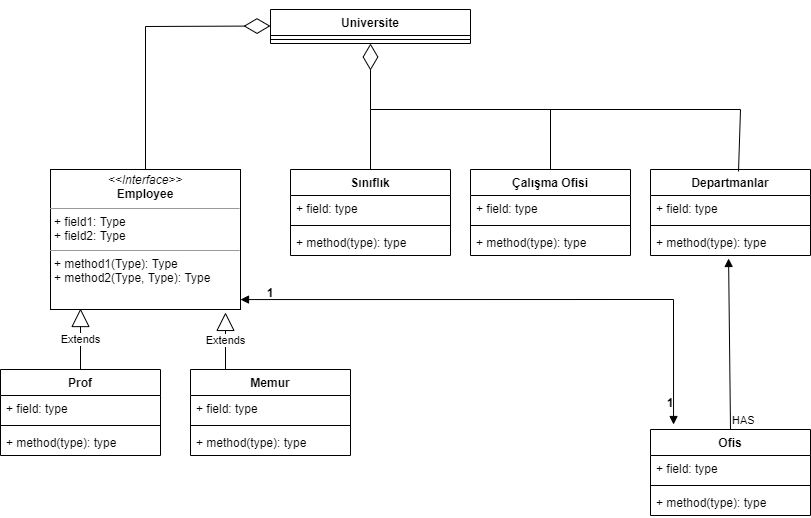

The diagram above was exported from draw.io. Its source (the exported page's mxGraphModel, read from the mxfile embedded in the PNG):
<mxGraphModel dx="1422" dy="762" grid="1" gridSize="10" guides="1" tooltips="1" connect="1" arrows="1" fold="1" page="1" pageScale="1" pageWidth="827" pageHeight="1169" math="0" shadow="0">
  <root>
    <mxCell id="0" />
    <mxCell id="1" parent="0" />
    <mxCell id="Cw4qGWY0KLZ-Hf6FA5Zr-1" value="Universite" style="swimlane;fontStyle=1;align=center;verticalAlign=top;childLayout=stackLayout;horizontal=1;startSize=26;horizontalStack=0;resizeParent=1;resizeParentMax=0;resizeLast=0;collapsible=1;marginBottom=0;" parent="1" vertex="1">
      <mxGeometry x="280" y="40" width="200" height="34" as="geometry">
        <mxRectangle x="280" y="40" width="90" height="26" as="alternateBounds" />
      </mxGeometry>
    </mxCell>
    <mxCell id="Cw4qGWY0KLZ-Hf6FA5Zr-3" value="" style="line;strokeWidth=1;fillColor=none;align=left;verticalAlign=middle;spacingTop=-1;spacingLeft=3;spacingRight=3;rotatable=0;labelPosition=right;points=[];portConstraint=eastwest;" parent="Cw4qGWY0KLZ-Hf6FA5Zr-1" vertex="1">
      <mxGeometry y="26" width="200" height="8" as="geometry" />
    </mxCell>
    <mxCell id="Cw4qGWY0KLZ-Hf6FA5Zr-5" value="Sınıflık" style="swimlane;fontStyle=1;align=center;verticalAlign=top;childLayout=stackLayout;horizontal=1;startSize=26;horizontalStack=0;resizeParent=1;resizeParentMax=0;resizeLast=0;collapsible=1;marginBottom=0;" parent="1" vertex="1">
      <mxGeometry x="300" y="200" width="160" height="86" as="geometry" />
    </mxCell>
    <mxCell id="Cw4qGWY0KLZ-Hf6FA5Zr-6" value="+ field: type" style="text;strokeColor=none;fillColor=none;align=left;verticalAlign=top;spacingLeft=4;spacingRight=4;overflow=hidden;rotatable=0;points=[[0,0.5],[1,0.5]];portConstraint=eastwest;" parent="Cw4qGWY0KLZ-Hf6FA5Zr-5" vertex="1">
      <mxGeometry y="26" width="160" height="26" as="geometry" />
    </mxCell>
    <mxCell id="Cw4qGWY0KLZ-Hf6FA5Zr-7" value="" style="line;strokeWidth=1;fillColor=none;align=left;verticalAlign=middle;spacingTop=-1;spacingLeft=3;spacingRight=3;rotatable=0;labelPosition=right;points=[];portConstraint=eastwest;" parent="Cw4qGWY0KLZ-Hf6FA5Zr-5" vertex="1">
      <mxGeometry y="52" width="160" height="8" as="geometry" />
    </mxCell>
    <mxCell id="Cw4qGWY0KLZ-Hf6FA5Zr-8" value="+ method(type): type" style="text;strokeColor=none;fillColor=none;align=left;verticalAlign=top;spacingLeft=4;spacingRight=4;overflow=hidden;rotatable=0;points=[[0,0.5],[1,0.5]];portConstraint=eastwest;" parent="Cw4qGWY0KLZ-Hf6FA5Zr-5" vertex="1">
      <mxGeometry y="60" width="160" height="26" as="geometry" />
    </mxCell>
    <mxCell id="Cw4qGWY0KLZ-Hf6FA5Zr-9" value="Çalışma Ofisi" style="swimlane;fontStyle=1;align=center;verticalAlign=top;childLayout=stackLayout;horizontal=1;startSize=26;horizontalStack=0;resizeParent=1;resizeParentMax=0;resizeLast=0;collapsible=1;marginBottom=0;" parent="1" vertex="1">
      <mxGeometry x="480" y="200" width="160" height="86" as="geometry" />
    </mxCell>
    <mxCell id="Cw4qGWY0KLZ-Hf6FA5Zr-10" value="+ field: type" style="text;strokeColor=none;fillColor=none;align=left;verticalAlign=top;spacingLeft=4;spacingRight=4;overflow=hidden;rotatable=0;points=[[0,0.5],[1,0.5]];portConstraint=eastwest;" parent="Cw4qGWY0KLZ-Hf6FA5Zr-9" vertex="1">
      <mxGeometry y="26" width="160" height="26" as="geometry" />
    </mxCell>
    <mxCell id="Cw4qGWY0KLZ-Hf6FA5Zr-11" value="" style="line;strokeWidth=1;fillColor=none;align=left;verticalAlign=middle;spacingTop=-1;spacingLeft=3;spacingRight=3;rotatable=0;labelPosition=right;points=[];portConstraint=eastwest;" parent="Cw4qGWY0KLZ-Hf6FA5Zr-9" vertex="1">
      <mxGeometry y="52" width="160" height="8" as="geometry" />
    </mxCell>
    <mxCell id="Cw4qGWY0KLZ-Hf6FA5Zr-12" value="+ method(type): type" style="text;strokeColor=none;fillColor=none;align=left;verticalAlign=top;spacingLeft=4;spacingRight=4;overflow=hidden;rotatable=0;points=[[0,0.5],[1,0.5]];portConstraint=eastwest;" parent="Cw4qGWY0KLZ-Hf6FA5Zr-9" vertex="1">
      <mxGeometry y="60" width="160" height="26" as="geometry" />
    </mxCell>
    <mxCell id="Cw4qGWY0KLZ-Hf6FA5Zr-13" value="Departmanlar" style="swimlane;fontStyle=1;align=center;verticalAlign=top;childLayout=stackLayout;horizontal=1;startSize=26;horizontalStack=0;resizeParent=1;resizeParentMax=0;resizeLast=0;collapsible=1;marginBottom=0;" parent="1" vertex="1">
      <mxGeometry x="660" y="200" width="160" height="86" as="geometry" />
    </mxCell>
    <mxCell id="Cw4qGWY0KLZ-Hf6FA5Zr-14" value="+ field: type" style="text;strokeColor=none;fillColor=none;align=left;verticalAlign=top;spacingLeft=4;spacingRight=4;overflow=hidden;rotatable=0;points=[[0,0.5],[1,0.5]];portConstraint=eastwest;" parent="Cw4qGWY0KLZ-Hf6FA5Zr-13" vertex="1">
      <mxGeometry y="26" width="160" height="26" as="geometry" />
    </mxCell>
    <mxCell id="Cw4qGWY0KLZ-Hf6FA5Zr-15" value="" style="line;strokeWidth=1;fillColor=none;align=left;verticalAlign=middle;spacingTop=-1;spacingLeft=3;spacingRight=3;rotatable=0;labelPosition=right;points=[];portConstraint=eastwest;" parent="Cw4qGWY0KLZ-Hf6FA5Zr-13" vertex="1">
      <mxGeometry y="52" width="160" height="8" as="geometry" />
    </mxCell>
    <mxCell id="Cw4qGWY0KLZ-Hf6FA5Zr-16" value="+ method(type): type" style="text;strokeColor=none;fillColor=none;align=left;verticalAlign=top;spacingLeft=4;spacingRight=4;overflow=hidden;rotatable=0;points=[[0,0.5],[1,0.5]];portConstraint=eastwest;" parent="Cw4qGWY0KLZ-Hf6FA5Zr-13" vertex="1">
      <mxGeometry y="60" width="160" height="26" as="geometry" />
    </mxCell>
    <mxCell id="Cw4qGWY0KLZ-Hf6FA5Zr-18" value="" style="endArrow=diamondThin;endFill=0;endSize=24;html=1;rounded=0;entryX=0.5;entryY=1;entryDx=0;entryDy=0;exitX=0.5;exitY=0;exitDx=0;exitDy=0;" parent="1" source="Cw4qGWY0KLZ-Hf6FA5Zr-5" target="Cw4qGWY0KLZ-Hf6FA5Zr-1" edge="1">
      <mxGeometry width="160" relative="1" as="geometry">
        <mxPoint x="80" y="140" as="sourcePoint" />
        <mxPoint x="290" y="140" as="targetPoint" />
        <Array as="points">
          <mxPoint x="380" y="140" />
        </Array>
      </mxGeometry>
    </mxCell>
    <mxCell id="Cw4qGWY0KLZ-Hf6FA5Zr-21" value="" style="endArrow=none;html=1;rounded=0;exitX=0.5;exitY=0;exitDx=0;exitDy=0;" parent="1" source="Cw4qGWY0KLZ-Hf6FA5Zr-9" edge="1">
      <mxGeometry width="50" height="50" relative="1" as="geometry">
        <mxPoint x="380" y="200" as="sourcePoint" />
        <mxPoint x="560" y="140" as="targetPoint" />
      </mxGeometry>
    </mxCell>
    <mxCell id="Cw4qGWY0KLZ-Hf6FA5Zr-22" value="" style="endArrow=none;html=1;rounded=0;entryX=0.55;entryY=0.023;entryDx=0;entryDy=0;entryPerimeter=0;" parent="1" target="Cw4qGWY0KLZ-Hf6FA5Zr-13" edge="1">
      <mxGeometry width="50" height="50" relative="1" as="geometry">
        <mxPoint x="380" y="140" as="sourcePoint" />
        <mxPoint x="440" y="350" as="targetPoint" />
        <Array as="points">
          <mxPoint x="750" y="140" />
        </Array>
      </mxGeometry>
    </mxCell>
    <mxCell id="Cw4qGWY0KLZ-Hf6FA5Zr-23" value="Ofis" style="swimlane;fontStyle=1;align=center;verticalAlign=top;childLayout=stackLayout;horizontal=1;startSize=26;horizontalStack=0;resizeParent=1;resizeParentMax=0;resizeLast=0;collapsible=1;marginBottom=0;" parent="1" vertex="1">
      <mxGeometry x="660" y="460" width="160" height="86" as="geometry" />
    </mxCell>
    <mxCell id="Cw4qGWY0KLZ-Hf6FA5Zr-24" value="+ field: type" style="text;strokeColor=none;fillColor=none;align=left;verticalAlign=top;spacingLeft=4;spacingRight=4;overflow=hidden;rotatable=0;points=[[0,0.5],[1,0.5]];portConstraint=eastwest;" parent="Cw4qGWY0KLZ-Hf6FA5Zr-23" vertex="1">
      <mxGeometry y="26" width="160" height="26" as="geometry" />
    </mxCell>
    <mxCell id="Cw4qGWY0KLZ-Hf6FA5Zr-25" value="" style="line;strokeWidth=1;fillColor=none;align=left;verticalAlign=middle;spacingTop=-1;spacingLeft=3;spacingRight=3;rotatable=0;labelPosition=right;points=[];portConstraint=eastwest;" parent="Cw4qGWY0KLZ-Hf6FA5Zr-23" vertex="1">
      <mxGeometry y="52" width="160" height="8" as="geometry" />
    </mxCell>
    <mxCell id="Cw4qGWY0KLZ-Hf6FA5Zr-26" value="+ method(type): type" style="text;strokeColor=none;fillColor=none;align=left;verticalAlign=top;spacingLeft=4;spacingRight=4;overflow=hidden;rotatable=0;points=[[0,0.5],[1,0.5]];portConstraint=eastwest;" parent="Cw4qGWY0KLZ-Hf6FA5Zr-23" vertex="1">
      <mxGeometry y="60" width="160" height="26" as="geometry" />
    </mxCell>
    <mxCell id="Cw4qGWY0KLZ-Hf6FA5Zr-27" value="HAS" style="html=1;verticalAlign=bottom;labelBackgroundColor=none;endArrow=block;endFill=1;endSize=6;align=left;rounded=0;entryX=0.488;entryY=1.115;entryDx=0;entryDy=0;entryPerimeter=0;exitX=0.5;exitY=0;exitDx=0;exitDy=0;" parent="1" source="Cw4qGWY0KLZ-Hf6FA5Zr-23" target="Cw4qGWY0KLZ-Hf6FA5Zr-16" edge="1">
      <mxGeometry x="-1" relative="1" as="geometry">
        <mxPoint x="558" y="410" as="sourcePoint" />
        <mxPoint x="700" y="310" as="targetPoint" />
      </mxGeometry>
    </mxCell>
    <mxCell id="Cw4qGWY0KLZ-Hf6FA5Zr-32" value="&lt;p style=&quot;margin: 0px ; margin-top: 4px ; text-align: center&quot;&gt;&lt;i&gt;&amp;lt;&amp;lt;Interface&amp;gt;&amp;gt;&lt;/i&gt;&lt;br&gt;&lt;b&gt;Employee&lt;/b&gt;&lt;/p&gt;&lt;hr size=&quot;1&quot;&gt;&lt;p style=&quot;margin: 0px ; margin-left: 4px&quot;&gt;+ field1: Type&lt;br&gt;+ field2: Type&lt;/p&gt;&lt;hr size=&quot;1&quot;&gt;&lt;p style=&quot;margin: 0px ; margin-left: 4px&quot;&gt;+ method1(Type): Type&lt;br&gt;+ method2(Type, Type): Type&lt;/p&gt;" style="verticalAlign=top;align=left;overflow=fill;fontSize=12;fontFamily=Helvetica;html=1;" parent="1" vertex="1">
      <mxGeometry x="60" y="200" width="190" height="140" as="geometry" />
    </mxCell>
    <mxCell id="Cw4qGWY0KLZ-Hf6FA5Zr-33" value="" style="endArrow=diamondThin;endFill=0;endSize=24;html=1;rounded=0;exitX=0.5;exitY=0;exitDx=0;exitDy=0;" parent="1" source="Cw4qGWY0KLZ-Hf6FA5Zr-32" edge="1">
      <mxGeometry width="160" relative="1" as="geometry">
        <mxPoint x="120" y="56.5" as="sourcePoint" />
        <mxPoint x="280" y="56.5" as="targetPoint" />
        <Array as="points">
          <mxPoint x="155" y="57" />
        </Array>
      </mxGeometry>
    </mxCell>
    <mxCell id="Cw4qGWY0KLZ-Hf6FA5Zr-34" value="Prof" style="swimlane;fontStyle=1;align=center;verticalAlign=top;childLayout=stackLayout;horizontal=1;startSize=26;horizontalStack=0;resizeParent=1;resizeParentMax=0;resizeLast=0;collapsible=1;marginBottom=0;" parent="1" vertex="1">
      <mxGeometry x="10" y="400" width="160" height="86" as="geometry" />
    </mxCell>
    <mxCell id="Cw4qGWY0KLZ-Hf6FA5Zr-35" value="+ field: type" style="text;strokeColor=none;fillColor=none;align=left;verticalAlign=top;spacingLeft=4;spacingRight=4;overflow=hidden;rotatable=0;points=[[0,0.5],[1,0.5]];portConstraint=eastwest;" parent="Cw4qGWY0KLZ-Hf6FA5Zr-34" vertex="1">
      <mxGeometry y="26" width="160" height="26" as="geometry" />
    </mxCell>
    <mxCell id="Cw4qGWY0KLZ-Hf6FA5Zr-36" value="" style="line;strokeWidth=1;fillColor=none;align=left;verticalAlign=middle;spacingTop=-1;spacingLeft=3;spacingRight=3;rotatable=0;labelPosition=right;points=[];portConstraint=eastwest;" parent="Cw4qGWY0KLZ-Hf6FA5Zr-34" vertex="1">
      <mxGeometry y="52" width="160" height="8" as="geometry" />
    </mxCell>
    <mxCell id="Cw4qGWY0KLZ-Hf6FA5Zr-37" value="+ method(type): type" style="text;strokeColor=none;fillColor=none;align=left;verticalAlign=top;spacingLeft=4;spacingRight=4;overflow=hidden;rotatable=0;points=[[0,0.5],[1,0.5]];portConstraint=eastwest;" parent="Cw4qGWY0KLZ-Hf6FA5Zr-34" vertex="1">
      <mxGeometry y="60" width="160" height="26" as="geometry" />
    </mxCell>
    <mxCell id="Cw4qGWY0KLZ-Hf6FA5Zr-38" value="Memur" style="swimlane;fontStyle=1;align=center;verticalAlign=top;childLayout=stackLayout;horizontal=1;startSize=26;horizontalStack=0;resizeParent=1;resizeParentMax=0;resizeLast=0;collapsible=1;marginBottom=0;" parent="1" vertex="1">
      <mxGeometry x="200" y="400" width="160" height="86" as="geometry" />
    </mxCell>
    <mxCell id="Cw4qGWY0KLZ-Hf6FA5Zr-39" value="+ field: type" style="text;strokeColor=none;fillColor=none;align=left;verticalAlign=top;spacingLeft=4;spacingRight=4;overflow=hidden;rotatable=0;points=[[0,0.5],[1,0.5]];portConstraint=eastwest;" parent="Cw4qGWY0KLZ-Hf6FA5Zr-38" vertex="1">
      <mxGeometry y="26" width="160" height="26" as="geometry" />
    </mxCell>
    <mxCell id="Cw4qGWY0KLZ-Hf6FA5Zr-40" value="" style="line;strokeWidth=1;fillColor=none;align=left;verticalAlign=middle;spacingTop=-1;spacingLeft=3;spacingRight=3;rotatable=0;labelPosition=right;points=[];portConstraint=eastwest;" parent="Cw4qGWY0KLZ-Hf6FA5Zr-38" vertex="1">
      <mxGeometry y="52" width="160" height="8" as="geometry" />
    </mxCell>
    <mxCell id="Cw4qGWY0KLZ-Hf6FA5Zr-41" value="+ method(type): type" style="text;strokeColor=none;fillColor=none;align=left;verticalAlign=top;spacingLeft=4;spacingRight=4;overflow=hidden;rotatable=0;points=[[0,0.5],[1,0.5]];portConstraint=eastwest;" parent="Cw4qGWY0KLZ-Hf6FA5Zr-38" vertex="1">
      <mxGeometry y="60" width="160" height="26" as="geometry" />
    </mxCell>
    <mxCell id="Cw4qGWY0KLZ-Hf6FA5Zr-42" value="Extends" style="endArrow=block;endSize=16;endFill=0;html=1;rounded=0;exitX=0.5;exitY=0;exitDx=0;exitDy=0;entryX=0.158;entryY=0.993;entryDx=0;entryDy=0;entryPerimeter=0;" parent="1" source="Cw4qGWY0KLZ-Hf6FA5Zr-34" target="Cw4qGWY0KLZ-Hf6FA5Zr-32" edge="1">
      <mxGeometry width="160" relative="1" as="geometry">
        <mxPoint x="10" y="370" as="sourcePoint" />
        <mxPoint x="170" y="370" as="targetPoint" />
        <Array as="points">
          <mxPoint x="90" y="370" />
        </Array>
      </mxGeometry>
    </mxCell>
    <mxCell id="Cw4qGWY0KLZ-Hf6FA5Zr-43" value="Extends" style="endArrow=block;endSize=16;endFill=0;html=1;rounded=0;entryX=0.921;entryY=1.021;entryDx=0;entryDy=0;entryPerimeter=0;" parent="1" target="Cw4qGWY0KLZ-Hf6FA5Zr-32" edge="1">
      <mxGeometry width="160" relative="1" as="geometry">
        <mxPoint x="235" y="400" as="sourcePoint" />
        <mxPoint x="440" y="380" as="targetPoint" />
      </mxGeometry>
    </mxCell>
    <mxCell id="Cw4qGWY0KLZ-Hf6FA5Zr-46" value="" style="endArrow=block;startArrow=block;endFill=1;startFill=1;html=1;rounded=0;exitX=1;exitY=0.929;exitDx=0;exitDy=0;exitPerimeter=0;entryX=0.144;entryY=-0.058;entryDx=0;entryDy=0;entryPerimeter=0;" parent="1" source="Cw4qGWY0KLZ-Hf6FA5Zr-32" target="Cw4qGWY0KLZ-Hf6FA5Zr-23" edge="1">
      <mxGeometry width="160" relative="1" as="geometry">
        <mxPoint x="330" y="370" as="sourcePoint" />
        <mxPoint x="490" y="370" as="targetPoint" />
        <Array as="points">
          <mxPoint x="683" y="330" />
        </Array>
      </mxGeometry>
    </mxCell>
    <mxCell id="Cw4qGWY0KLZ-Hf6FA5Zr-47" value="1" style="text;align=center;fontStyle=1;verticalAlign=middle;spacingLeft=3;spacingRight=3;strokeColor=none;rotatable=0;points=[[0,0.5],[1,0.5]];portConstraint=eastwest;" parent="1" vertex="1">
      <mxGeometry x="240" y="310" width="80" height="26" as="geometry" />
    </mxCell>
    <mxCell id="Cw4qGWY0KLZ-Hf6FA5Zr-48" value="1" style="text;align=center;fontStyle=1;verticalAlign=middle;spacingLeft=3;spacingRight=3;strokeColor=none;rotatable=0;points=[[0,0.5],[1,0.5]];portConstraint=eastwest;" parent="1" vertex="1">
      <mxGeometry x="640" y="420" width="80" height="26" as="geometry" />
    </mxCell>
  </root>
</mxGraphModel>